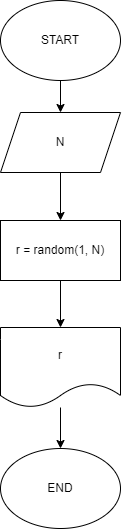

The diagram above was exported from draw.io. Its source (the exported page's mxGraphModel, read from the mxfile embedded in the PNG):
<mxGraphModel dx="875" dy="449" grid="0" gridSize="10" guides="1" tooltips="1" connect="1" arrows="1" fold="1" page="1" pageScale="1" pageWidth="827" pageHeight="1169" background="none" math="0" shadow="0">
  <root>
    <mxCell id="0" />
    <mxCell id="1" parent="0" />
    <mxCell id="16" value="" style="edgeStyle=none;html=1;" edge="1" parent="1" source="2" target="11">
      <mxGeometry relative="1" as="geometry" />
    </mxCell>
    <mxCell id="2" value="START" style="ellipse;whiteSpace=wrap;html=1;fillColor=default;strokeColor=default;" vertex="1" parent="1">
      <mxGeometry x="115" y="13" width="120" height="80" as="geometry" />
    </mxCell>
    <mxCell id="10" value="END" style="ellipse;whiteSpace=wrap;html=1;strokeColor=default;fillColor=default;" vertex="1" parent="1">
      <mxGeometry x="115" y="461" width="120" height="80" as="geometry" />
    </mxCell>
    <mxCell id="19" value="" style="edgeStyle=none;html=1;" edge="1" parent="1" source="11" target="12">
      <mxGeometry relative="1" as="geometry" />
    </mxCell>
    <mxCell id="11" value="N" style="shape=parallelogram;perimeter=parallelogramPerimeter;whiteSpace=wrap;html=1;fixedSize=1;strokeColor=default;fillColor=default;" vertex="1" parent="1">
      <mxGeometry x="115" y="125" width="120" height="60" as="geometry" />
    </mxCell>
    <mxCell id="20" value="" style="edgeStyle=none;html=1;" edge="1" parent="1" source="12" target="13">
      <mxGeometry relative="1" as="geometry" />
    </mxCell>
    <mxCell id="12" value="r = random(1, N)" style="rounded=0;whiteSpace=wrap;html=1;strokeColor=default;fillColor=default;" vertex="1" parent="1">
      <mxGeometry x="115" y="233" width="120" height="60" as="geometry" />
    </mxCell>
    <mxCell id="21" value="" style="edgeStyle=none;html=1;" edge="1" parent="1" source="13" target="10">
      <mxGeometry relative="1" as="geometry" />
    </mxCell>
    <mxCell id="13" value="r" style="shape=document;whiteSpace=wrap;html=1;boundedLbl=1;strokeColor=default;fillColor=default;" vertex="1" parent="1">
      <mxGeometry x="115" y="340" width="120" height="80" as="geometry" />
    </mxCell>
  </root>
</mxGraphModel>